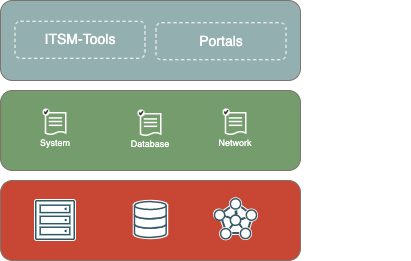

The diagram above was exported from draw.io. Its source (the exported page's mxGraphModel, read from the mxfile embedded in the PNG):
<mxGraphModel dx="946" dy="631" grid="1" gridSize="10" guides="1" tooltips="1" connect="1" arrows="1" fold="1" page="1" pageScale="1" pageWidth="827" pageHeight="1169" math="0" shadow="0">
  <root>
    <mxCell id="0" />
    <mxCell id="MNtlnkZBu1rwhIDudDNw-83" value="Graph" parent="0" />
    <mxCell id="MNtlnkZBu1rwhIDudDNw-85" value="" style="rounded=1;whiteSpace=wrap;html=1;fontSize=21;strokeColor=#7D736B;strokeWidth=1;fillColor=#C74634;verticalAlign=middle;" vertex="1" parent="MNtlnkZBu1rwhIDudDNw-83">
      <mxGeometry x="190" y="380" width="300" height="80" as="geometry" />
    </mxCell>
    <mxCell id="MNtlnkZBu1rwhIDudDNw-87" value="" style="shape=image;verticalLabelPosition=bottom;verticalAlign=top;imageAspect=0;aspect=fixed;image=data:image/svg+xml,(base64 omitted: 2340 chars)" vertex="1" parent="MNtlnkZBu1rwhIDudDNw-83">
      <mxGeometry x="223.99999999999997" y="399" width="42" height="42" as="geometry" />
    </mxCell>
    <mxCell id="MNtlnkZBu1rwhIDudDNw-88" value="" style="group;strokeWidth=0;" vertex="1" connectable="0" parent="MNtlnkZBu1rwhIDudDNw-83">
      <mxGeometry x="403.98" y="398.29" width="42.04" height="49.43000000000001" as="geometry" />
    </mxCell>
    <mxCell id="MNtlnkZBu1rwhIDudDNw-89" value="" style="group;strokeWidth=2;fillColor=none;strokeColor=none;" vertex="1" connectable="0" parent="MNtlnkZBu1rwhIDudDNw-88">
      <mxGeometry x="5.125333290203173" y="4.329028516450649" width="33.40933341959362" height="30" as="geometry" />
    </mxCell>
    <mxCell id="MNtlnkZBu1rwhIDudDNw-90" value="" style="strokeWidth=4;html=1;shape=mxgraph.flowchart.extract_or_measurement;whiteSpace=wrap;fontSize=21;fontColor=#FFFFFF;fillColor=none;verticalAlign=middle;strokeColor=#FFFFFF;rotation=72;container=0;" vertex="1" parent="MNtlnkZBu1rwhIDudDNw-89">
      <mxGeometry x="0.04466670979678611" y="12.483620678376006" width="20" height="12.906805815933469" as="geometry" />
    </mxCell>
    <mxCell id="MNtlnkZBu1rwhIDudDNw-91" value="" style="strokeWidth=4;html=1;shape=mxgraph.flowchart.extract_or_measurement;whiteSpace=wrap;fontSize=21;fontColor=#FFFFFF;fillColor=none;verticalAlign=middle;strokeColor=#FFFFFF;container=0;" vertex="1" parent="MNtlnkZBu1rwhIDudDNw-89">
      <mxGeometry x="7.204666709796811" y="17.093194184066533" width="19" height="12.906805815933469" as="geometry" />
    </mxCell>
    <mxCell id="MNtlnkZBu1rwhIDudDNw-92" value="" style="strokeWidth=4;html=1;shape=mxgraph.flowchart.extract_or_measurement;whiteSpace=wrap;fontSize=21;fontColor=#FFFFFF;fillColor=none;verticalAlign=middle;strokeColor=#FFFFFF;rotation=288;container=0;" vertex="1" parent="MNtlnkZBu1rwhIDudDNw-89">
      <mxGeometry x="15.310000000000002" y="13.09" width="16.8" height="12.91" as="geometry" />
    </mxCell>
    <mxCell id="MNtlnkZBu1rwhIDudDNw-93" value="" style="strokeWidth=4;html=1;shape=mxgraph.flowchart.extract_or_measurement;whiteSpace=wrap;fontSize=21;fontColor=#FFFFFF;fillColor=none;verticalAlign=middle;strokeColor=#FFFFFF;rotation=144;" vertex="1" parent="MNtlnkZBu1rwhIDudDNw-89">
      <mxGeometry x="3.2" y="4.46" width="17.8" height="12.91" as="geometry" />
    </mxCell>
    <mxCell id="MNtlnkZBu1rwhIDudDNw-94" value="" style="strokeWidth=4;html=1;shape=mxgraph.flowchart.extract_or_measurement;whiteSpace=wrap;fontSize=21;fontColor=#FFFFFF;fillColor=default;verticalAlign=middle;strokeColor=#FFFFFF;rotation=216;" vertex="1" parent="MNtlnkZBu1rwhIDudDNw-89">
      <mxGeometry x="11.204666709796811" y="5.108303069271166" width="20" height="12.906805815933469" as="geometry" />
    </mxCell>
    <mxCell id="MNtlnkZBu1rwhIDudDNw-95" value="" style="group;strokeWidth=2;fillColor=none;strokeColor=none;" vertex="1" connectable="0" parent="MNtlnkZBu1rwhIDudDNw-89">
      <mxGeometry width="33.40933341959362" height="30" as="geometry" />
    </mxCell>
    <mxCell id="MNtlnkZBu1rwhIDudDNw-96" value="" style="strokeWidth=2;html=1;shape=mxgraph.flowchart.extract_or_measurement;whiteSpace=wrap;fontSize=21;fontColor=#FFFFFF;fillColor=default;verticalAlign=middle;strokeColor=#385865;rotation=72;container=0;" vertex="1" parent="MNtlnkZBu1rwhIDudDNw-95">
      <mxGeometry x="0.04466670979678611" y="12.483620678376006" width="20" height="12.906805815933469" as="geometry" />
    </mxCell>
    <mxCell id="MNtlnkZBu1rwhIDudDNw-97" value="" style="strokeWidth=2;html=1;shape=mxgraph.flowchart.extract_or_measurement;whiteSpace=wrap;fontSize=21;fontColor=#FFFFFF;fillColor=default;verticalAlign=middle;strokeColor=#385865;container=0;" vertex="1" parent="MNtlnkZBu1rwhIDudDNw-95">
      <mxGeometry x="7.204666709796811" y="17.093194184066533" width="19" height="12.906805815933469" as="geometry" />
    </mxCell>
    <mxCell id="MNtlnkZBu1rwhIDudDNw-98" value="" style="strokeWidth=2;html=1;shape=mxgraph.flowchart.extract_or_measurement;whiteSpace=wrap;fontSize=21;fontColor=#FFFFFF;fillColor=default;verticalAlign=middle;strokeColor=#385865;rotation=288;container=0;" vertex="1" parent="MNtlnkZBu1rwhIDudDNw-95">
      <mxGeometry x="15.310000000000002" y="13.09" width="16.8" height="12.91" as="geometry" />
    </mxCell>
    <mxCell id="MNtlnkZBu1rwhIDudDNw-99" value="" style="strokeWidth=2;html=1;shape=mxgraph.flowchart.extract_or_measurement;whiteSpace=wrap;fontSize=21;fontColor=#FFFFFF;fillColor=default;verticalAlign=middle;strokeColor=#385865;rotation=144;" vertex="1" parent="MNtlnkZBu1rwhIDudDNw-95">
      <mxGeometry x="3.2" y="4.46" width="17.8" height="12.91" as="geometry" />
    </mxCell>
    <mxCell id="MNtlnkZBu1rwhIDudDNw-100" value="" style="strokeWidth=2;html=1;shape=mxgraph.flowchart.extract_or_measurement;whiteSpace=wrap;fontSize=21;fontColor=#FFFFFF;fillColor=none;verticalAlign=middle;strokeColor=#385865;rotation=216;" vertex="1" parent="MNtlnkZBu1rwhIDudDNw-95">
      <mxGeometry x="11.204666709796811" y="5.108303069271166" width="20" height="12.906805815933469" as="geometry" />
    </mxCell>
    <mxCell id="MNtlnkZBu1rwhIDudDNw-101" value="" style="ellipse;whiteSpace=wrap;html=1;aspect=fixed;fillColor=none;strokeColor=#FFFFFF;strokeWidth=3;" vertex="1" parent="MNtlnkZBu1rwhIDudDNw-88">
      <mxGeometry x="15.918058252427159" width="10.20353257690958" height="10.20353257690958" as="geometry" />
    </mxCell>
    <mxCell id="MNtlnkZBu1rwhIDudDNw-102" value="" style="ellipse;whiteSpace=wrap;html=1;aspect=fixed;fillColor=none;strokeColor=#FFFFFF;strokeWidth=3;" vertex="1" parent="MNtlnkZBu1rwhIDudDNw-88">
      <mxGeometry y="11.22" width="8.78" height="8.78" as="geometry" />
    </mxCell>
    <mxCell id="MNtlnkZBu1rwhIDudDNw-103" value="" style="ellipse;whiteSpace=wrap;html=1;aspect=fixed;fillColor=none;strokeColor=#FFFFFF;strokeWidth=3;" vertex="1" parent="MNtlnkZBu1rwhIDudDNw-88">
      <mxGeometry x="31.836116504854317" y="11.224489795918373" width="10.20353257690958" height="10.20353257690958" as="geometry" />
    </mxCell>
    <mxCell id="MNtlnkZBu1rwhIDudDNw-104" value="" style="ellipse;whiteSpace=wrap;html=1;aspect=fixed;fillColor=none;strokeColor=#FFFFFF;strokeWidth=3;" vertex="1" parent="MNtlnkZBu1rwhIDudDNw-88">
      <mxGeometry x="25.91786407766989" y="29.591836734693857" width="10.20353257690958" height="10.20353257690958" as="geometry" />
    </mxCell>
    <mxCell id="MNtlnkZBu1rwhIDudDNw-105" value="" style="ellipse;whiteSpace=wrap;html=1;aspect=fixed;fillColor=none;strokeColor=#FFFFFF;strokeWidth=3;" vertex="1" parent="MNtlnkZBu1rwhIDudDNw-88">
      <mxGeometry x="6.122330097087399" y="29.79591836734693" width="10.20353257690958" height="10.20353257690958" as="geometry" />
    </mxCell>
    <mxCell id="MNtlnkZBu1rwhIDudDNw-106" value="" style="ellipse;whiteSpace=wrap;html=1;aspect=fixed;fillColor=default;strokeColor=#385865;strokeWidth=1.5;" vertex="1" parent="MNtlnkZBu1rwhIDudDNw-88">
      <mxGeometry x="15.918058252427183" width="10.20353257690958" height="10.20353257690958" as="geometry" />
    </mxCell>
    <mxCell id="MNtlnkZBu1rwhIDudDNw-107" value="" style="ellipse;whiteSpace=wrap;html=1;aspect=fixed;fillColor=default;strokeColor=#385865;strokeWidth=1.5;" vertex="1" parent="MNtlnkZBu1rwhIDudDNw-88">
      <mxGeometry y="11.224489795918368" width="10.20353257690958" height="10.20353257690958" as="geometry" />
    </mxCell>
    <mxCell id="MNtlnkZBu1rwhIDudDNw-108" value="" style="ellipse;whiteSpace=wrap;html=1;aspect=fixed;fillColor=default;strokeColor=#385865;strokeWidth=1.5;" vertex="1" parent="MNtlnkZBu1rwhIDudDNw-88">
      <mxGeometry x="31.836116504854367" y="11.224489795918368" width="10.20353257690958" height="10.20353257690958" as="geometry" />
    </mxCell>
    <mxCell id="MNtlnkZBu1rwhIDudDNw-109" value="" style="ellipse;whiteSpace=wrap;html=1;aspect=fixed;fillColor=default;strokeColor=#385865;strokeWidth=1.5;" vertex="1" parent="MNtlnkZBu1rwhIDudDNw-88">
      <mxGeometry x="15.918058252427183" y="16.3265306122449" width="10.20353257690958" height="10.20353257690958" as="geometry" />
    </mxCell>
    <mxCell id="MNtlnkZBu1rwhIDudDNw-110" value="" style="ellipse;whiteSpace=wrap;html=1;aspect=fixed;fillColor=default;strokeColor=#385865;strokeWidth=1.5;" vertex="1" parent="MNtlnkZBu1rwhIDudDNw-88">
      <mxGeometry x="25.917864077669904" y="29.591836734693878" width="10.20353257690958" height="10.20353257690958" as="geometry" />
    </mxCell>
    <mxCell id="MNtlnkZBu1rwhIDudDNw-111" value="" style="ellipse;whiteSpace=wrap;html=1;aspect=fixed;fillColor=default;strokeColor=#385865;strokeWidth=1.5;" vertex="1" parent="MNtlnkZBu1rwhIDudDNw-88">
      <mxGeometry x="6.122330097087379" y="29.79591836734694" width="10.20353257690958" height="10.20353257690958" as="geometry" />
    </mxCell>
    <mxCell id="MNtlnkZBu1rwhIDudDNw-132" value="" style="group" vertex="1" connectable="0" parent="MNtlnkZBu1rwhIDudDNw-83">
      <mxGeometry x="390" y="300" width="100" height="91" as="geometry" />
    </mxCell>
    <mxCell id="MNtlnkZBu1rwhIDudDNw-86" value="" style="rounded=1;whiteSpace=wrap;html=1;fontSize=21;strokeColor=#7D736B;strokeWidth=1;fillColor=#759C6C;verticalAlign=middle;" vertex="1" parent="MNtlnkZBu1rwhIDudDNw-132">
      <mxGeometry x="-200" y="-10" width="300" height="80" as="geometry" />
    </mxCell>
    <mxCell id="MNtlnkZBu1rwhIDudDNw-133" value="&lt;div style=&quot;font-size: 9px&quot;&gt;&lt;span style=&quot;font-size: 9px&quot;&gt;&lt;font face=&quot;helvetica&quot; style=&quot;line-height: 1 ; font-size: 9px&quot;&gt;Network&lt;br style=&quot;font-size: 9px&quot;&gt;&lt;/font&gt;&lt;/span&gt;&lt;/div&gt;" style="text;whiteSpace=wrap;html=1;fontSize=9;fontColor=#FFFFFF;verticalAlign=middle;align=center;" vertex="1" parent="MNtlnkZBu1rwhIDudDNw-132">
      <mxGeometry y="28" width="70" height="30" as="geometry" />
    </mxCell>
    <mxCell id="MNtlnkZBu1rwhIDudDNw-134" value="" style="shape=document;whiteSpace=wrap;html=1;boundedLbl=1;strokeColor=#FFFFFF;strokeWidth=1.5;fillColor=none;size=0.1388888888888889;container=0;" vertex="1" parent="MNtlnkZBu1rwhIDudDNw-132">
      <mxGeometry x="24.888888888888914" y="12.333333333333343" width="20.251111111111094" height="21.666666666666668" as="geometry" />
    </mxCell>
    <mxCell id="MNtlnkZBu1rwhIDudDNw-135" value="" style="endArrow=none;html=1;rounded=0;strokeColor=#FFFFFF;strokeWidth=1.5;entryX=0.825;entryY=0.18;entryDx=0;entryDy=0;entryPerimeter=0;" edge="1" parent="MNtlnkZBu1rwhIDudDNw-132">
      <mxGeometry width="50" height="50" relative="1" as="geometry">
        <mxPoint x="28.264074074074074" y="17.44414086217367" as="sourcePoint" />
        <mxPoint x="41.59605555555555" y="17.437037037037044" as="targetPoint" />
      </mxGeometry>
    </mxCell>
    <mxCell id="MNtlnkZBu1rwhIDudDNw-136" value="" style="endArrow=none;html=1;rounded=0;strokeColor=#FFFFFF;strokeWidth=1.5;entryX=0.825;entryY=0.18;entryDx=0;entryDy=0;entryPerimeter=0;" edge="1" parent="MNtlnkZBu1rwhIDudDNw-132">
      <mxGeometry width="50" height="50" relative="1" as="geometry">
        <mxPoint x="28.264074074074074" y="21.003157255616287" as="sourcePoint" />
        <mxPoint x="41.59605555555555" y="20.996053430479662" as="targetPoint" />
      </mxGeometry>
    </mxCell>
    <mxCell id="MNtlnkZBu1rwhIDudDNw-137" value="" style="endArrow=none;html=1;rounded=0;strokeColor=#FFFFFF;strokeWidth=1.5;entryX=0.825;entryY=0.18;entryDx=0;entryDy=0;entryPerimeter=0;" edge="1" parent="MNtlnkZBu1rwhIDudDNw-132">
      <mxGeometry width="50" height="50" relative="1" as="geometry">
        <mxPoint x="28.34756549707606" y="24.821463266545237" as="sourcePoint" />
        <mxPoint x="41.67954697855754" y="24.81435944140864" as="targetPoint" />
      </mxGeometry>
    </mxCell>
    <mxCell id="MNtlnkZBu1rwhIDudDNw-138" value="" style="ellipse;whiteSpace=wrap;html=1;aspect=fixed;strokeColor=none;strokeWidth=1.5;fillColor=default;verticalAlign=middle;spacing=0;fontColor=#FFFFFF;container=0;" vertex="1" parent="MNtlnkZBu1rwhIDudDNw-132">
      <mxGeometry x="22" y="8" width="7.222222222222218" height="7.222222222222218" as="geometry" />
    </mxCell>
    <mxCell id="MNtlnkZBu1rwhIDudDNw-139" value="" style="group" vertex="1" connectable="0" parent="MNtlnkZBu1rwhIDudDNw-132">
      <mxGeometry x="23.805555555555543" y="9.805555555555543" width="3.611111111111086" height="3.6111111111111143" as="geometry" />
    </mxCell>
    <mxCell id="MNtlnkZBu1rwhIDudDNw-140" value="" style="endArrow=none;html=1;rounded=0;fontSize=21;fontColor=#FFFFFF;strokeColor=#312D2A;strokeWidth=1.5;" edge="1" parent="MNtlnkZBu1rwhIDudDNw-139">
      <mxGeometry width="50" height="50" relative="1" as="geometry">
        <mxPoint x="0.9027777777777715" y="3.6111111111111143" as="sourcePoint" />
        <mxPoint x="3.611111111111086" as="targetPoint" />
      </mxGeometry>
    </mxCell>
    <mxCell id="MNtlnkZBu1rwhIDudDNw-141" value="" style="endArrow=none;html=1;rounded=1;fontSize=21;fontColor=#FFFFFF;strokeColor=#312D2A;strokeWidth=1.5;" edge="1" parent="MNtlnkZBu1rwhIDudDNw-139">
      <mxGeometry width="50" height="50" relative="1" as="geometry">
        <mxPoint x="0.9629629629629335" y="2.6111111111111143" as="sourcePoint" />
        <mxPoint y="1.1666666666666572" as="targetPoint" />
      </mxGeometry>
    </mxCell>
    <mxCell id="MNtlnkZBu1rwhIDudDNw-142" value="" style="group" vertex="1" connectable="0" parent="MNtlnkZBu1rwhIDudDNw-83">
      <mxGeometry x="323" y="400" width="34" height="38" as="geometry" />
    </mxCell>
    <mxCell id="MNtlnkZBu1rwhIDudDNw-143" value="" style="shape=cylinder3;whiteSpace=wrap;html=1;boundedLbl=1;backgroundOutline=1;size=4.333333333333314;fontSize=21;fontColor=#FFFFFF;strokeColor=#FFFFFF;strokeWidth=1.5;fillColor=default;verticalAlign=middle;" vertex="1" parent="MNtlnkZBu1rwhIDudDNw-142">
      <mxGeometry width="34" height="38" as="geometry" />
    </mxCell>
    <mxCell id="MNtlnkZBu1rwhIDudDNw-144" value="" style="shape=cylinder3;whiteSpace=wrap;html=1;boundedLbl=1;backgroundOutline=1;size=4;strokeColor=#385865;strokeWidth=1.5;fillColor=default;" vertex="1" parent="MNtlnkZBu1rwhIDudDNw-142">
      <mxGeometry x="0.9950000000000045" y="19.727272727272748" width="31.67" height="17.272727272727266" as="geometry" />
    </mxCell>
    <mxCell id="MNtlnkZBu1rwhIDudDNw-145" value="" style="shape=cylinder3;whiteSpace=wrap;html=1;boundedLbl=1;backgroundOutline=1;size=4;strokeColor=#385865;strokeWidth=1.5;fillColor=default;" vertex="1" parent="MNtlnkZBu1rwhIDudDNw-142">
      <mxGeometry x="0.9950000000000045" y="10.363636363636374" width="31.67" height="17.272727272727266" as="geometry" />
    </mxCell>
    <mxCell id="MNtlnkZBu1rwhIDudDNw-146" value="" style="shape=cylinder3;whiteSpace=wrap;html=1;boundedLbl=1;backgroundOutline=1;size=4;strokeColor=#385865;strokeWidth=1.5;fillColor=default;" vertex="1" parent="MNtlnkZBu1rwhIDudDNw-142">
      <mxGeometry x="0.9950000000000045" y="1" width="31.67" height="17.272727272727266" as="geometry" />
    </mxCell>
    <mxCell id="MNtlnkZBu1rwhIDudDNw-147" value="" style="rounded=1;whiteSpace=wrap;html=1;fontSize=21;strokeColor=#7D736B;strokeWidth=1;fillColor=#94AFAF;verticalAlign=middle;fontColor=#FFFFFF;" vertex="1" parent="MNtlnkZBu1rwhIDudDNw-83">
      <mxGeometry x="190" y="200" width="300" height="80" as="geometry" />
    </mxCell>
    <mxCell id="MNtlnkZBu1rwhIDudDNw-148" value="Portals" style="rounded=1;whiteSpace=wrap;html=1;fontSize=14;strokeColor=#FFFFFF;strokeWidth=1;fillColor=none;verticalAlign=middle;dashed=1;fontColor=#FFFFFF;" vertex="1" parent="MNtlnkZBu1rwhIDudDNw-83">
      <mxGeometry x="345.5" y="222.25" width="130" height="37" as="geometry" />
    </mxCell>
    <mxCell id="MNtlnkZBu1rwhIDudDNw-149" value="ITSM-Tools" style="rounded=1;whiteSpace=wrap;html=1;fontSize=14;strokeColor=#FFFFFF;strokeWidth=1;fillColor=none;verticalAlign=middle;dashed=1;fontColor=#FFFFFF;" vertex="1" parent="MNtlnkZBu1rwhIDudDNw-83">
      <mxGeometry x="204.5" y="220.75" width="130" height="37" as="geometry" />
    </mxCell>
    <mxCell id="MNtlnkZBu1rwhIDudDNw-150" value="&lt;div&gt;&lt;font face=&quot;helvetica&quot;&gt;Self-Service&lt;br&gt;Interface&lt;/font&gt;&lt;/div&gt;" style="text;whiteSpace=wrap;html=1;fontSize=14;fontColor=#FFFFFF;" vertex="1" parent="MNtlnkZBu1rwhIDudDNw-83">
      <mxGeometry x="500" y="309" width="100" height="50" as="geometry" />
    </mxCell>
    <mxCell id="MNtlnkZBu1rwhIDudDNw-151" value="&lt;font face=&quot;helvetica&quot;&gt;Working&lt;br&gt;Environment&lt;br&gt;&lt;/font&gt;" style="text;whiteSpace=wrap;html=1;fontSize=14;fontColor=#FFFFFF;" vertex="1" parent="MNtlnkZBu1rwhIDudDNw-83">
      <mxGeometry x="500" y="215" width="100" height="50" as="geometry" />
    </mxCell>
    <mxCell id="MNtlnkZBu1rwhIDudDNw-152" value="&lt;div&gt;&lt;font face=&quot;helvetica&quot;&gt;Cloud&lt;br&gt;Resources&lt;/font&gt;&lt;/div&gt;" style="text;whiteSpace=wrap;html=1;fontSize=14;fontColor=#FFFFFF;align=left;" vertex="1" parent="MNtlnkZBu1rwhIDudDNw-83">
      <mxGeometry x="500" y="395" width="100" height="50" as="geometry" />
    </mxCell>
    <mxCell id="MNtlnkZBu1rwhIDudDNw-112" value="" style="group" vertex="1" connectable="0" parent="MNtlnkZBu1rwhIDudDNw-83">
      <mxGeometry x="210" y="308" width="70" height="50" as="geometry" />
    </mxCell>
    <mxCell id="MNtlnkZBu1rwhIDudDNw-113" value="&lt;div style=&quot;font-size: 9px&quot;&gt;&lt;span style=&quot;font-size: 9px&quot;&gt;&lt;font face=&quot;helvetica&quot; style=&quot;line-height: 1 ; font-size: 9px&quot;&gt;System&lt;br style=&quot;font-size: 9px&quot;&gt;&lt;/font&gt;&lt;/span&gt;&lt;/div&gt;" style="text;whiteSpace=wrap;html=1;fontSize=9;fontColor=#FFFFFF;verticalAlign=middle;align=center;" vertex="1" parent="MNtlnkZBu1rwhIDudDNw-112">
      <mxGeometry y="20" width="70" height="30" as="geometry" />
    </mxCell>
    <mxCell id="MNtlnkZBu1rwhIDudDNw-114" value="" style="shape=document;whiteSpace=wrap;html=1;boundedLbl=1;strokeColor=#FFFFFF;strokeWidth=1.5;fillColor=none;size=0.1388888888888889;container=0;" vertex="1" parent="MNtlnkZBu1rwhIDudDNw-112">
      <mxGeometry x="24.888888888888914" y="4.333333333333343" width="20.251111111111094" height="21.666666666666668" as="geometry" />
    </mxCell>
    <mxCell id="MNtlnkZBu1rwhIDudDNw-115" value="" style="endArrow=none;html=1;rounded=0;strokeColor=#FFFFFF;strokeWidth=1.5;entryX=0.825;entryY=0.18;entryDx=0;entryDy=0;entryPerimeter=0;" edge="1" parent="MNtlnkZBu1rwhIDudDNw-112">
      <mxGeometry width="50" height="50" relative="1" as="geometry">
        <mxPoint x="28.264074074074074" y="9.444140862173668" as="sourcePoint" />
        <mxPoint x="41.59605555555555" y="9.437037037037044" as="targetPoint" />
      </mxGeometry>
    </mxCell>
    <mxCell id="MNtlnkZBu1rwhIDudDNw-116" value="" style="endArrow=none;html=1;rounded=0;strokeColor=#FFFFFF;strokeWidth=1.5;entryX=0.825;entryY=0.18;entryDx=0;entryDy=0;entryPerimeter=0;" edge="1" parent="MNtlnkZBu1rwhIDudDNw-112">
      <mxGeometry width="50" height="50" relative="1" as="geometry">
        <mxPoint x="28.264074074074074" y="13.003157255616287" as="sourcePoint" />
        <mxPoint x="41.59605555555555" y="12.996053430479662" as="targetPoint" />
      </mxGeometry>
    </mxCell>
    <mxCell id="MNtlnkZBu1rwhIDudDNw-117" value="" style="endArrow=none;html=1;rounded=0;strokeColor=#FFFFFF;strokeWidth=1.5;entryX=0.825;entryY=0.18;entryDx=0;entryDy=0;entryPerimeter=0;" edge="1" parent="MNtlnkZBu1rwhIDudDNw-112">
      <mxGeometry width="50" height="50" relative="1" as="geometry">
        <mxPoint x="28.34756549707606" y="16.821463266545237" as="sourcePoint" />
        <mxPoint x="41.67954697855754" y="16.81435944140864" as="targetPoint" />
      </mxGeometry>
    </mxCell>
    <mxCell id="MNtlnkZBu1rwhIDudDNw-118" value="" style="ellipse;whiteSpace=wrap;html=1;aspect=fixed;strokeColor=none;strokeWidth=1.5;fillColor=default;verticalAlign=middle;spacing=0;fontColor=#FFFFFF;container=0;" vertex="1" parent="MNtlnkZBu1rwhIDudDNw-112">
      <mxGeometry x="22" width="7.222222222222218" height="7.222222222222218" as="geometry" />
    </mxCell>
    <mxCell id="MNtlnkZBu1rwhIDudDNw-119" value="" style="group" vertex="1" connectable="0" parent="MNtlnkZBu1rwhIDudDNw-112">
      <mxGeometry x="23.805555555555543" y="1.805555555555543" width="3.611111111111086" height="3.6111111111111143" as="geometry" />
    </mxCell>
    <mxCell id="MNtlnkZBu1rwhIDudDNw-120" value="" style="endArrow=none;html=1;rounded=0;fontSize=21;fontColor=#FFFFFF;strokeColor=#312D2A;strokeWidth=1.5;" edge="1" parent="MNtlnkZBu1rwhIDudDNw-119">
      <mxGeometry width="50" height="50" relative="1" as="geometry">
        <mxPoint x="0.9027777777777715" y="3.6111111111111143" as="sourcePoint" />
        <mxPoint x="3.611111111111086" as="targetPoint" />
      </mxGeometry>
    </mxCell>
    <mxCell id="MNtlnkZBu1rwhIDudDNw-121" value="" style="endArrow=none;html=1;rounded=1;fontSize=21;fontColor=#FFFFFF;strokeColor=#312D2A;strokeWidth=1.5;" edge="1" parent="MNtlnkZBu1rwhIDudDNw-119">
      <mxGeometry width="50" height="50" relative="1" as="geometry">
        <mxPoint x="0.9629629629629335" y="2.6111111111111143" as="sourcePoint" />
        <mxPoint y="1.1666666666666572" as="targetPoint" />
      </mxGeometry>
    </mxCell>
    <mxCell id="MNtlnkZBu1rwhIDudDNw-122" value="" style="group" vertex="1" connectable="0" parent="MNtlnkZBu1rwhIDudDNw-83">
      <mxGeometry x="305" y="309" width="70" height="50" as="geometry" />
    </mxCell>
    <mxCell id="MNtlnkZBu1rwhIDudDNw-123" value="&lt;div style=&quot;font-size: 9px&quot;&gt;&lt;span style=&quot;font-size: 9px&quot;&gt;&lt;font face=&quot;helvetica&quot; style=&quot;line-height: 1 ; font-size: 9px&quot;&gt;Database&lt;br style=&quot;font-size: 9px&quot;&gt;&lt;/font&gt;&lt;/span&gt;&lt;/div&gt;" style="text;whiteSpace=wrap;html=1;fontSize=9;fontColor=#FFFFFF;verticalAlign=middle;align=center;" vertex="1" parent="MNtlnkZBu1rwhIDudDNw-122">
      <mxGeometry y="20" width="70" height="30" as="geometry" />
    </mxCell>
    <mxCell id="MNtlnkZBu1rwhIDudDNw-124" value="" style="shape=document;whiteSpace=wrap;html=1;boundedLbl=1;strokeColor=#FFFFFF;strokeWidth=1.5;fillColor=none;size=0.1388888888888889;container=0;" vertex="1" parent="MNtlnkZBu1rwhIDudDNw-122">
      <mxGeometry x="24.888888888888914" y="4.333333333333343" width="20.251111111111094" height="21.666666666666668" as="geometry" />
    </mxCell>
    <mxCell id="MNtlnkZBu1rwhIDudDNw-125" value="" style="endArrow=none;html=1;rounded=0;strokeColor=#FFFFFF;strokeWidth=1.5;entryX=0.825;entryY=0.18;entryDx=0;entryDy=0;entryPerimeter=0;" edge="1" parent="MNtlnkZBu1rwhIDudDNw-122">
      <mxGeometry width="50" height="50" relative="1" as="geometry">
        <mxPoint x="28.264074074074074" y="9.444140862173668" as="sourcePoint" />
        <mxPoint x="41.59605555555555" y="9.437037037037044" as="targetPoint" />
      </mxGeometry>
    </mxCell>
    <mxCell id="MNtlnkZBu1rwhIDudDNw-126" value="" style="endArrow=none;html=1;rounded=0;strokeColor=#FFFFFF;strokeWidth=1.5;entryX=0.825;entryY=0.18;entryDx=0;entryDy=0;entryPerimeter=0;" edge="1" parent="MNtlnkZBu1rwhIDudDNw-122">
      <mxGeometry width="50" height="50" relative="1" as="geometry">
        <mxPoint x="28.264074074074074" y="13.003157255616287" as="sourcePoint" />
        <mxPoint x="41.59605555555555" y="12.996053430479662" as="targetPoint" />
      </mxGeometry>
    </mxCell>
    <mxCell id="MNtlnkZBu1rwhIDudDNw-127" value="" style="endArrow=none;html=1;rounded=0;strokeColor=#FFFFFF;strokeWidth=1.5;entryX=0.825;entryY=0.18;entryDx=0;entryDy=0;entryPerimeter=0;" edge="1" parent="MNtlnkZBu1rwhIDudDNw-122">
      <mxGeometry width="50" height="50" relative="1" as="geometry">
        <mxPoint x="28.34756549707606" y="16.821463266545237" as="sourcePoint" />
        <mxPoint x="41.67954697855754" y="16.81435944140864" as="targetPoint" />
      </mxGeometry>
    </mxCell>
    <mxCell id="MNtlnkZBu1rwhIDudDNw-128" value="" style="ellipse;whiteSpace=wrap;html=1;aspect=fixed;strokeColor=none;strokeWidth=1.5;fillColor=default;verticalAlign=middle;spacing=0;fontColor=#FFFFFF;container=0;" vertex="1" parent="MNtlnkZBu1rwhIDudDNw-122">
      <mxGeometry x="22" width="7.222222222222218" height="7.222222222222218" as="geometry" />
    </mxCell>
    <mxCell id="MNtlnkZBu1rwhIDudDNw-129" value="" style="group" vertex="1" connectable="0" parent="MNtlnkZBu1rwhIDudDNw-122">
      <mxGeometry x="23.805555555555543" y="1.805555555555543" width="3.611111111111086" height="3.6111111111111143" as="geometry" />
    </mxCell>
    <mxCell id="MNtlnkZBu1rwhIDudDNw-130" value="" style="endArrow=none;html=1;rounded=0;fontSize=21;fontColor=#FFFFFF;strokeColor=#312D2A;strokeWidth=1.5;" edge="1" parent="MNtlnkZBu1rwhIDudDNw-129">
      <mxGeometry width="50" height="50" relative="1" as="geometry">
        <mxPoint x="0.9027777777777715" y="3.6111111111111143" as="sourcePoint" />
        <mxPoint x="3.611111111111086" as="targetPoint" />
      </mxGeometry>
    </mxCell>
    <mxCell id="MNtlnkZBu1rwhIDudDNw-131" value="" style="endArrow=none;html=1;rounded=1;fontSize=21;fontColor=#FFFFFF;strokeColor=#312D2A;strokeWidth=1.5;" edge="1" parent="MNtlnkZBu1rwhIDudDNw-129">
      <mxGeometry width="50" height="50" relative="1" as="geometry">
        <mxPoint x="0.9629629629629335" y="2.6111111111111143" as="sourcePoint" />
        <mxPoint y="1.1666666666666572" as="targetPoint" />
      </mxGeometry>
    </mxCell>
  </root>
</mxGraphModel>